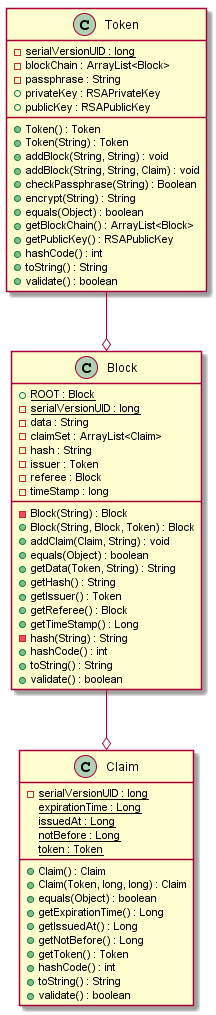

The diagram above was rendered by PlantUML. Its source (embedded in the PNG):
@startuml
class Token {
	{static} -serialVersionUID : long
	-blockChain : ArrayList<Block>
	-passphrase : String
	+privateKey : RSAPrivateKey
	+publicKey : RSAPublicKey
	+Token() : Token
	+Token(String) : Token
	+addBlock(String, String) : void
	+addBlock(String, String, Claim) : void
	+checkPassphrase(String) : Boolean
	+encrypt(String) : String
	+equals(Object) : boolean
	+getBlockChain() : ArrayList<Block>
	+getPublicKey() : RSAPublicKey
	+hashCode() : int
	+toString() : String
	+validate() : boolean
}

class Claim {
	{static} -serialVersionUID : long
	{static} expirationTime : Long
	{static} issuedAt : Long
	{static} notBefore : Long
	{static} token : Token
	+Claim() : Claim
	+Claim(Token, long, long) : Claim
	+equals(Object) : boolean
	+getExpirationTime() : Long
	+getIssuedAt() : Long
	+getNotBefore() : Long
	+getToken() : Token
	+hashCode() : int
	+toString() : String
	+validate() : boolean
}

class Block {
	{static} +ROOT : Block
	{static} -serialVersionUID : long
	-data : String
	-claimSet : ArrayList<Claim>
	-hash : String
	-issuer : Token
	-referee : Block
	-timeStamp : long
	-Block(String) : Block
	+Block(String, Block, Token) : Block
	+addClaim(Claim, String) : void
	+equals(Object) : boolean
	+getData(Token, String) : String
	+getHash() : String
	+getIssuer() : Token
	+getReferee() : Block
	+getTimeStamp() : Long
	-hash(String) : String
	+hashCode() : int
	+toString() : String
	+validate() : boolean
}

Token --o Block
Block --o Claim
@enduml